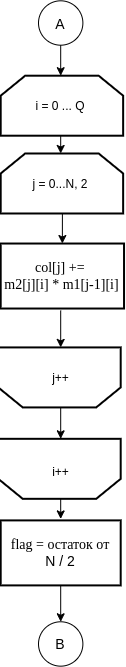

The diagram above was exported from draw.io. Its source (the exported page's mxGraphModel, read from the mxfile embedded in the PNG):
<mxGraphModel dx="1595" dy="757" grid="1" gridSize="10" guides="1" tooltips="1" connect="1" arrows="1" fold="1" page="1" pageScale="1" pageWidth="827" pageHeight="1169" math="0" shadow="0">
  <root>
    <mxCell id="Jsni5BgmwoFE00hqnNml-0" />
    <mxCell id="Jsni5BgmwoFE00hqnNml-1" parent="Jsni5BgmwoFE00hqnNml-0" />
    <mxCell id="bwrXnum6KsmrxfO3uBq2-88" style="edgeStyle=orthogonalEdgeStyle;rounded=0;orthogonalLoop=1;jettySize=auto;html=1;exitX=0.5;exitY=1;exitDx=0;exitDy=0;entryX=0.5;entryY=0;entryDx=0;entryDy=0;entryPerimeter=0;" edge="1" parent="Jsni5BgmwoFE00hqnNml-1" source="bwrXnum6KsmrxfO3uBq2-89" target="bwrXnum6KsmrxfO3uBq2-91">
      <mxGeometry relative="1" as="geometry" />
    </mxCell>
    <mxCell id="bwrXnum6KsmrxfO3uBq2-89" value="&lt;font style=&quot;font-size: 14px&quot;&gt;A&lt;/font&gt;" style="ellipse;whiteSpace=wrap;html=1;aspect=fixed;" vertex="1" parent="Jsni5BgmwoFE00hqnNml-1">
      <mxGeometry x="520" y="155.31000000000006" width="44.38" height="44.38" as="geometry" />
    </mxCell>
    <mxCell id="bwrXnum6KsmrxfO3uBq2-90" style="edgeStyle=orthogonalEdgeStyle;rounded=0;orthogonalLoop=1;jettySize=auto;html=1;exitX=0.5;exitY=1;exitDx=0;exitDy=0;exitPerimeter=0;entryX=0.5;entryY=0;entryDx=0;entryDy=0;entryPerimeter=0;" edge="1" parent="Jsni5BgmwoFE00hqnNml-1" source="bwrXnum6KsmrxfO3uBq2-91" target="bwrXnum6KsmrxfO3uBq2-93">
      <mxGeometry relative="1" as="geometry" />
    </mxCell>
    <mxCell id="bwrXnum6KsmrxfO3uBq2-91" value="i = 0 ... Q" style="strokeWidth=2;html=1;shape=stencil(rZVNb4MwDIZ/DdcqEK2C48S6U9VLDzun1B1RIUFJ2m7/fi4uavnaCJ3EAb/G7xMHRwl4anNRQRAxJUoI+FsQRWutKxTWspQOQ3zNKbFkFF4oTGIKha0gc6SdhZFiVwBlrDP6CBe5dzcHqXIw5MpXAXvFb64PTzOtFJpIrWwr85BHMyEV1rIvMmOLF8J832KKKiSU4MC01Ht7m1p4n40Jp2G2vph2Lw30L8yHJyach1l5b1oXFE4kbXw7YgsWdVhJPBG29Yclc/vy38LmgM3oawjGU1TGDhpPdyI7fhp9UvvBJVbieoh7iSZd6jPc196d5tHWm/JCqofy+LnykLXrnzZY+hr8a7n38r13Pyu0hbHZRL3372t1ZGB4etAGfpmkgywKuhkGJ7RXXat0TdXCDw==);whiteSpace=wrap;rotation=0;direction=east;gradientColor=#ffffff;" vertex="1" parent="Jsni5BgmwoFE00hqnNml-1">
      <mxGeometry x="482.19" y="230.2" width="120" height="60" as="geometry" />
    </mxCell>
    <mxCell id="bwrXnum6KsmrxfO3uBq2-92" style="edgeStyle=orthogonalEdgeStyle;rounded=0;orthogonalLoop=1;jettySize=auto;html=1;exitX=0.5;exitY=1;exitDx=0;exitDy=0;exitPerimeter=0;entryX=0.5;entryY=0;entryDx=0;entryDy=0;" edge="1" parent="Jsni5BgmwoFE00hqnNml-1" source="bwrXnum6KsmrxfO3uBq2-93" target="bwrXnum6KsmrxfO3uBq2-94">
      <mxGeometry relative="1" as="geometry" />
    </mxCell>
    <mxCell id="bwrXnum6KsmrxfO3uBq2-93" value="j = 0...N, 2" style="strokeWidth=2;html=1;shape=stencil(rZVNb4MwDIZ/DdcqEK2C48S6U9VLDzun1B1RIUFJ2m7/fi4uavnaCJ3EAb/G7xMHRwl4anNRQRAxJUoI+FsQRWutKxTWspQOQ3zNKbFkFF4oTGIKha0gc6SdhZFiVwBlrDP6CBe5dzcHqXIw5MpXAXvFb64PTzOtFJpIrWwr85BHMyEV1rIvMmOLF8J832KKKiSU4MC01Ht7m1p4n40Jp2G2vph2Lw30L8yHJyach1l5b1oXFE4kbXw7YgsWdVhJPBG29Yclc/vy38LmgM3oawjGU1TGDhpPdyI7fhp9UvvBJVbieoh7iSZd6jPc196d5tHWm/JCqofy+LnykLXrnzZY+hr8a7n38r13Pyu0hbHZRL3372t1ZGB4etAGfpmkgywKuhkGJ7RXXat0TdXCDw==);whiteSpace=wrap;rotation=0;direction=east;gradientColor=#ffffff;" vertex="1" parent="Jsni5BgmwoFE00hqnNml-1">
      <mxGeometry x="482.19" y="307.99" width="120" height="60" as="geometry" />
    </mxCell>
    <mxCell id="bwrXnum6KsmrxfO3uBq2-94" value="&lt;span style=&quot;font-size: 14px ; font-family: &amp;#34;dialog&amp;#34;&quot;&gt;col[j] +=&amp;nbsp;&lt;/span&gt;&lt;br style=&quot;font-size: 14px ; font-family: &amp;#34;dialog&amp;#34;&quot;&gt;&lt;span style=&quot;font-size: 14px ; font-family: &amp;#34;dialog&amp;#34;&quot;&gt;m2[j][i] * m1[j-1][i]&lt;/span&gt;" style="rounded=0;whiteSpace=wrap;html=1;absoluteArcSize=1;arcSize=14;strokeWidth=2;" vertex="1" parent="Jsni5BgmwoFE00hqnNml-1">
      <mxGeometry x="482.1899999999998" y="398.0300000000001" width="123.34" height="65" as="geometry" />
    </mxCell>
    <mxCell id="bwrXnum6KsmrxfO3uBq2-95" style="edgeStyle=orthogonalEdgeStyle;rounded=0;orthogonalLoop=1;jettySize=auto;html=1;exitX=0.5;exitY=1;exitDx=0;exitDy=0;entryX=0.5;entryY=1;entryDx=0;entryDy=0;entryPerimeter=0;" edge="1" parent="Jsni5BgmwoFE00hqnNml-1" target="bwrXnum6KsmrxfO3uBq2-97">
      <mxGeometry relative="1" as="geometry">
        <mxPoint x="542.19" y="465" as="sourcePoint" />
      </mxGeometry>
    </mxCell>
    <mxCell id="bwrXnum6KsmrxfO3uBq2-96" style="edgeStyle=orthogonalEdgeStyle;rounded=0;orthogonalLoop=1;jettySize=auto;html=1;exitX=0.5;exitY=0;exitDx=0;exitDy=0;exitPerimeter=0;entryX=0.5;entryY=1;entryDx=0;entryDy=0;entryPerimeter=0;" edge="1" parent="Jsni5BgmwoFE00hqnNml-1" source="bwrXnum6KsmrxfO3uBq2-97" target="bwrXnum6KsmrxfO3uBq2-100">
      <mxGeometry relative="1" as="geometry" />
    </mxCell>
    <mxCell id="bwrXnum6KsmrxfO3uBq2-97" value="" style="strokeWidth=2;html=1;shape=stencil(rZVNb4MwDIZ/DdcqEK2C48S6U9VLDzun1B1RIUFJ2m7/fi4uavnaCJ3EAb/G7xMHRwl4anNRQRAxJUoI+FsQRWutKxTWspQOQ3zNKbFkFF4oTGIKha0gc6SdhZFiVwBlrDP6CBe5dzcHqXIw5MpXAXvFb64PTzOtFJpIrWwr85BHMyEV1rIvMmOLF8J832KKKiSU4MC01Ht7m1p4n40Jp2G2vph2Lw30L8yHJyach1l5b1oXFE4kbXw7YgsWdVhJPBG29Yclc/vy38LmgM3oawjGU1TGDhpPdyI7fhp9UvvBJVbieoh7iSZd6jPc196d5tHWm/JCqofy+LnykLXrnzZY+hr8a7n38r13Pyu0hbHZRL3372t1ZGB4etAGfpmkgywKuhkGJ7RXXat0TdXCDw==);whiteSpace=wrap;rotation=-180;direction=east;gradientColor=#ffffff;" vertex="1" parent="Jsni5BgmwoFE00hqnNml-1">
      <mxGeometry x="482.19" y="501.91999999999996" width="120" height="60" as="geometry" />
    </mxCell>
    <mxCell id="bwrXnum6KsmrxfO3uBq2-98" value="j++" style="text;html=1;align=center;verticalAlign=middle;resizable=0;points=[];autosize=1;" vertex="1" parent="Jsni5BgmwoFE00hqnNml-1">
      <mxGeometry x="527.19" y="521.92" width="30" height="20" as="geometry" />
    </mxCell>
    <mxCell id="bwrXnum6KsmrxfO3uBq2-99" style="edgeStyle=orthogonalEdgeStyle;rounded=0;orthogonalLoop=1;jettySize=auto;html=1;exitX=0.5;exitY=0;exitDx=0;exitDy=0;exitPerimeter=0;" edge="1" parent="Jsni5BgmwoFE00hqnNml-1" source="bwrXnum6KsmrxfO3uBq2-100">
      <mxGeometry relative="1" as="geometry">
        <mxPoint x="542.19" y="673.4200000000001" as="targetPoint" />
      </mxGeometry>
    </mxCell>
    <mxCell id="bwrXnum6KsmrxfO3uBq2-100" value="" style="strokeWidth=2;html=1;shape=stencil(rZVNb4MwDIZ/DdcqEK2C48S6U9VLDzun1B1RIUFJ2m7/fi4uavnaCJ3EAb/G7xMHRwl4anNRQRAxJUoI+FsQRWutKxTWspQOQ3zNKbFkFF4oTGIKha0gc6SdhZFiVwBlrDP6CBe5dzcHqXIw5MpXAXvFb64PTzOtFJpIrWwr85BHMyEV1rIvMmOLF8J832KKKiSU4MC01Ht7m1p4n40Jp2G2vph2Lw30L8yHJyach1l5b1oXFE4kbXw7YgsWdVhJPBG29Yclc/vy38LmgM3oawjGU1TGDhpPdyI7fhp9UvvBJVbieoh7iSZd6jPc196d5tHWm/JCqofy+LnykLXrnzZY+hr8a7n38r13Pyu0hbHZRL3372t1ZGB4etAGfpmkgywKuhkGJ7RXXat0TdXCDw==);whiteSpace=wrap;rotation=-180;direction=east;gradientColor=#ffffff;" vertex="1" parent="Jsni5BgmwoFE00hqnNml-1">
      <mxGeometry x="482.19" y="593.3199999999999" width="120" height="60" as="geometry" />
    </mxCell>
    <mxCell id="bwrXnum6KsmrxfO3uBq2-101" value="i++" style="text;html=1;align=center;verticalAlign=middle;resizable=0;points=[];autosize=1;" vertex="1" parent="Jsni5BgmwoFE00hqnNml-1">
      <mxGeometry x="527.19" y="615.8399999999999" width="30" height="20" as="geometry" />
    </mxCell>
    <mxCell id="bwrXnum6KsmrxfO3uBq2-102" value="&lt;span style=&quot;font-size: 14px&quot;&gt;B&lt;/span&gt;" style="ellipse;whiteSpace=wrap;html=1;aspect=fixed;" vertex="1" parent="Jsni5BgmwoFE00hqnNml-1">
      <mxGeometry x="520" y="776.28" width="44.38" height="44.38" as="geometry" />
    </mxCell>
    <mxCell id="bwrXnum6KsmrxfO3uBq2-103" style="edgeStyle=orthogonalEdgeStyle;rounded=0;orthogonalLoop=1;jettySize=auto;html=1;exitX=0.5;exitY=1;exitDx=0;exitDy=0;entryX=0.5;entryY=0;entryDx=0;entryDy=0;" edge="1" parent="Jsni5BgmwoFE00hqnNml-1" source="bwrXnum6KsmrxfO3uBq2-104" target="bwrXnum6KsmrxfO3uBq2-102">
      <mxGeometry relative="1" as="geometry" />
    </mxCell>
    <mxCell id="bwrXnum6KsmrxfO3uBq2-104" value="&lt;font face=&quot;dialog&quot; style=&quot;font-size: 14px&quot;&gt;flag = остаток от&lt;br&gt;&lt;/font&gt;&lt;span style=&quot;font-size: 14px&quot;&gt;N / 2&lt;/span&gt;" style="rounded=0;whiteSpace=wrap;html=1;absoluteArcSize=1;arcSize=14;strokeWidth=2;" vertex="1" parent="Jsni5BgmwoFE00hqnNml-1">
      <mxGeometry x="482.19" y="674.9000000000001" width="120" height="65" as="geometry" />
    </mxCell>
  </root>
</mxGraphModel>